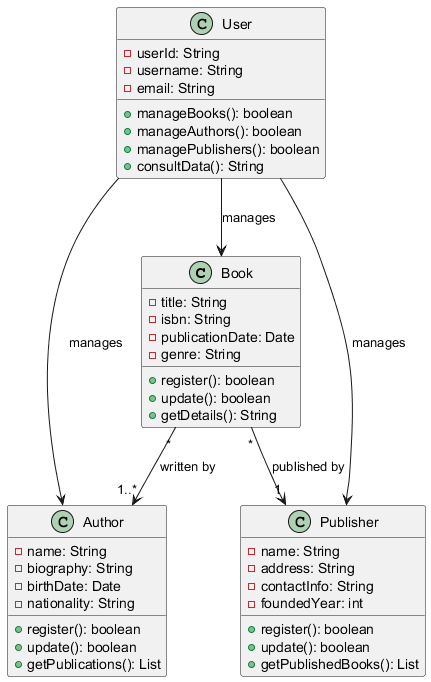

The diagram above was rendered by PlantUML. Its source (embedded in the PNG):
@startuml
class Book {
    - title: String
    - isbn: String
    - publicationDate: Date
    - genre: String
    + register(): boolean
    + update(): boolean
    + getDetails(): String
}

class Author {
    - name: String
    - biography: String
    - birthDate: Date
    - nationality: String
    + register(): boolean
    + update(): boolean
    + getPublications(): List
}

class Publisher {
    - name: String
    - address: String
    - contactInfo: String
    - foundedYear: int
    + register(): boolean
    + update(): boolean
    + getPublishedBooks(): List
}

class User {
    - userId: String
    - username: String
    - email: String
    + manageBooks(): boolean
    + manageAuthors(): boolean
    + managePublishers(): boolean
    + consultData(): String
}

User --> Book : manages
User --> Author : manages
User --> Publisher : manages
Book "*" --> "1..*" Author : written by
Book "*" --> "1" Publisher : published by
@enduml